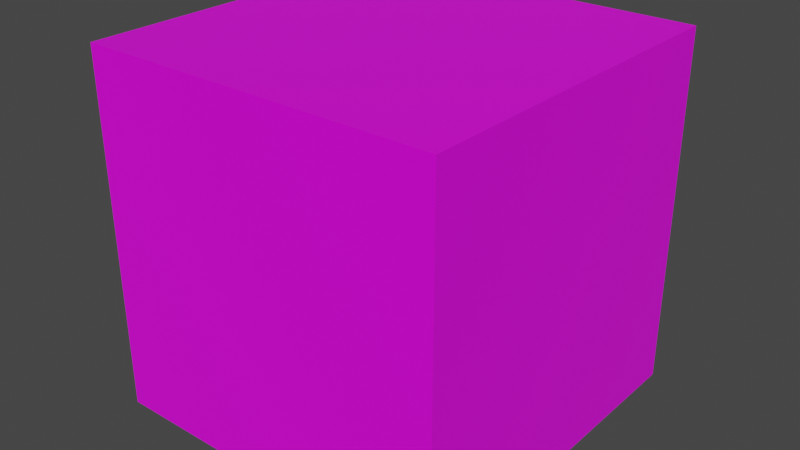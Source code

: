 # Source: block_Home.blend  (saved by Blender 2.90.8; exported with 4.5.12 LTS)
import bpy
from mathutils import Matrix  # noqa: F401  (used for matrix-valued properties, if any)

bpy.ops.wm.read_factory_settings(use_empty=True)
scene = bpy.context.scene
scene.name = 'Scene'

# ---- collections
col_collection = bpy.data.collections.new('Collection'); scene.collection.children.link(col_collection)

# ---- images (referenced by path relative to the original .blend; pixels are not part of the script)
import os
ASSET_DIR = os.environ.get("B2B_ASSET_DIR", "")  # directory of the original .blend (textures are referenced by path, not embedded)
HERE = os.path.dirname(os.path.abspath(__file__))  # packed textures are extracted next to this script under _unpacked/

def load_image(name, relpath, width, height, colorspace="sRGB"):
    """Load a texture the original file referenced (path relative to the .blend, or extracted next to this script)."""
    p = next((c for c in (os.path.join(HERE, relpath), os.path.join(ASSET_DIR, relpath)) if relpath and os.path.exists(c)), "")
    if p:
        img = bpy.data.images.load(p, check_existing=True)
        img.name = name
    else:  # same state as the original file: an image datablock whose file is absent (Cycles renders it pink)
        img = bpy.data.images.new(name, width, height)
        img.source = "FILE"
        img.filepath = "//" + (relpath or name)
    img.colorspace_settings.name = colorspace
    return img
img_home_png = load_image('Home.PNG', 'Home.PNG', 1024, 1024, 'sRGB')

# ---- materials (node trees are filled in below, after node groups)
mat_material_001 = bpy.data.materials.new('Material.001')
mat_material_001.use_transparent_shadow = False
mat_material = bpy.data.materials.new('Material')
mat_material.alpha_threshold = 0.0
mat_material.use_transparent_shadow = False
mat_material.line_color = (0.0, 0.0, 0.0, 1.0)

# ---- material node trees
mat_material_001.use_nodes = True; mat_material_001.node_tree.nodes.clear()
_N = mat_material_001.node_tree.nodes; _L = mat_material_001.node_tree.links
n0 = _N.new('ShaderNodeBsdfPrincipled'); n0.name = 'Principled BSDF'; n0.location = (10, 300)
n0.distribution = 'GGX'
n0.subsurface_method = 'BURLEY'
n0.inputs[0].default_value = (0.5972, 0.6172, 0.5583, 1.0)
n0.inputs[3].default_value = 1.45
n0.inputs[27].default_value = (0.0, 0.0, 0.0, 1.0)
n0.inputs[28].default_value = 1.0
n1 = _N.new('ShaderNodeOutputMaterial'); n1.name = 'Material Output'; n1.location = (300, 300)
_L.new(n0.outputs[0], n1.inputs[0])
n1.is_active_output = True
mat_material.use_nodes = True; mat_material.node_tree.nodes.clear()
_N = mat_material.node_tree.nodes; _L = mat_material.node_tree.links
n0 = _N.new('ShaderNodeOutputMaterial'); n0.name = 'Material Output'; n0.location = (300, 300)
n1 = _N.new('ShaderNodeBsdfPrincipled'); n1.name = 'Principled BSDF'; n1.location = (10, 300)
n1.distribution = 'GGX'
n1.subsurface_method = 'BURLEY'
n1.inputs[2].default_value = 0.4
n1.inputs[3].default_value = 1.45
n1.inputs[27].default_value = (0.0, 0.0, 0.0, 1.0)
n1.inputs[28].default_value = 1.0
n2 = _N.new('ShaderNodeTexImage'); n2.name = 'Image Texture'; n2.location = (-280, 275)
n2.image = img_home_png
_L.new(n1.outputs[0], n0.inputs[0])
_L.new(n2.outputs[0], n1.inputs[0])
n0.is_active_output = True

# ---- world
world_world = bpy.data.worlds.new('World'); scene.world = world_world
world_world.use_nodes = True; world_world.node_tree.nodes.clear()
_N = world_world.node_tree.nodes; _L = world_world.node_tree.links
n0 = _N.new('ShaderNodeOutputWorld'); n0.name = 'World Output'; n0.location = (300, 300)
n1 = _N.new('ShaderNodeBackground'); n1.name = 'Background'; n1.location = (10, 300)
n1.inputs[0].default_value = (0.05088, 0.05088, 0.05088, 1.0)
_L.new(n1.outputs[0], n0.inputs[0])
n0.is_active_output = True
world_world.color = (0.05088, 0.05088, 0.05088)
world_world.use_sun_shadow = False
world_world.sun_shadow_jitter_overblur = 0.0

# ---- meshes
me_cube = bpy.data.meshes.new('Cube')
me_cube.from_pydata([(1.0, 1.0, 1.0), (1.0, 1.0, -1.0), (1.0, -1.0, 1.0), (1.0, -1.0, -1.0), (-1.0, 1.0, 1.0), (-1.0, 1.0, -1.0), (-1.0, -1.0, 1.0), (-1.0, -1.0, -1.0)], [], [(0, 4, 6, 2), (3, 2, 6, 7), (7, 6, 4, 5), (5, 1, 3, 7), (1, 0, 2, 3), (5, 4, 0, 1)])
me_cube.polygons.foreach_set('material_index', [1, 1, 1, 1, 1, 1])
_uv = me_cube.uv_layers.new(name='UVMap')
_uv.uv.foreach_set('vector', [0.1027, -0.1401, 0.8877, -0.1401, 0.8877, 1.158, 0.1027, 1.158, 0.8857, -0.09872, 0.8771, 1.094, 0.1143, 1.09, 0.1229, -0.1032, 0.8878, -0.0433, 0.8899, 0.9892, 0.1122, 0.9901, 0.1101, -0.04234, 0.878, 0.02798, 0.8868, 0.9943, 0.1324, 0.998, 0.1237, 0.03172, 0.8722, -0.06048, 0.9143, 1.03, 0.1278, 1.049, 0.08569, -0.04099, 0.8943, -0.1467, 0.8807, 1.088, 0.1057, 1.071, 0.1193, -0.1637])
me_cube.materials.append(mat_material_001)
me_cube.materials.append(mat_material)
me_cube.use_remesh_preserve_volume = False
me_cube.use_remesh_preserve_attributes = False
me_cube.use_mirror_vertex_groups = False
me_cube.update()

# ---- objects
ob_cube = bpy.data.objects.new('Cube', me_cube)

# ---- transforms, parenting, visibility, modifiers, constraints
ob_cube.location = (0.0, 0.0, 0.0)
ob_cube.lock_rotations_4d = False
ob_cube.empty_display_type = 'ARROWS'
ob_cube.lineart.crease_threshold = 0.0

# ---- collection membership
col_collection.objects.link(ob_cube)

# ---- scene / render settings (as saved in the file)
scene.frame_start = 1; scene.frame_end = 250; scene.frame_set(1)
scene.render.engine = 'BLENDER_EEVEE_NEXT'
scene.cycles.use_denoising = False
scene.cycles.samples = 128
scene.cycles.sampling_pattern = 'TABULATED_SOBOL'
scene.cycles.use_adaptive_sampling = False
scene.cycles.use_light_tree = False
scene.view_settings.view_transform = 'Filmic'
bpy.context.view_layer.update()

# ---- added for rendering (the .blend has no active camera and no usable light): camera, sun
cam_auto = bpy.data.cameras.new('AutoCamera')
cam_auto.lens = 50.0
cam_auto.sensor_width = 36.0
cam_auto.clip_end = 1000.0
ob_auto_camera = bpy.data.objects.new('AutoCamera', cam_auto)
scene.collection.objects.link(ob_auto_camera)
ob_auto_camera.location = (3.20507, -3.84609, 2.56406)
ob_auto_camera.rotation_euler = (1.09748, -7.21219e-08, 0.694738)
scene.camera = ob_auto_camera
light_auto_sun = bpy.data.lights.new('AutoSun', 'SUN')
light_auto_sun.energy = 3.0
light_auto_sun.angle = 0.0523599
ob_auto_sun = bpy.data.objects.new('AutoSun', light_auto_sun)
scene.collection.objects.link(ob_auto_sun)
ob_auto_sun.rotation_euler = (0.872665, 0.174533, 0.523599)
bpy.context.view_layer.update()
